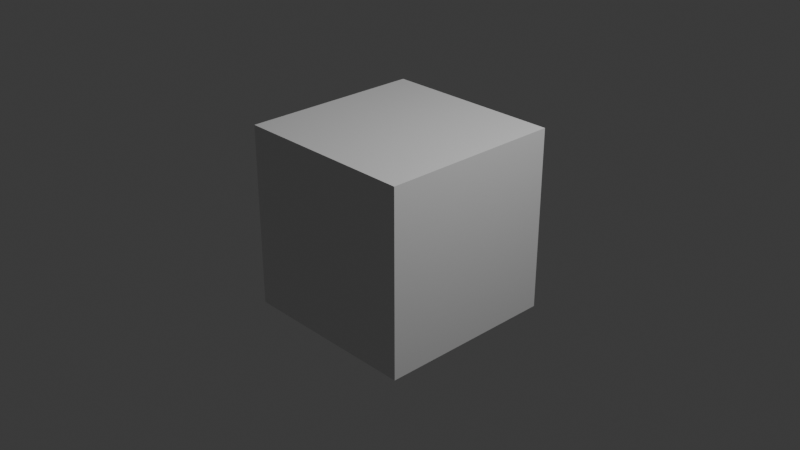 # Source: primeros_pasos.blend  (saved by Blender 4.5.90; exported with 4.5.12 LTS)
import bpy
from mathutils import Matrix  # noqa: F401  (used for matrix-valued properties, if any)

bpy.ops.wm.read_factory_settings(use_empty=True)
scene = bpy.context.scene
scene.name = 'Scene'

# ---- collections
col_collection = bpy.data.collections.new('Collection'); scene.collection.children.link(col_collection)

# ---- materials (node trees are filled in below, after node groups)
mat_material = bpy.data.materials.new('Material')
mat_material.alpha_threshold = 0.0
mat_material.roughness = 0.5
mat_material.line_color = (0.0, 0.0, 0.0, 1.0)

# ---- material node trees
mat_material.use_nodes = True; mat_material.node_tree.nodes.clear()
_N = mat_material.node_tree.nodes; _L = mat_material.node_tree.links
n0 = _N.new('ShaderNodeOutputMaterial'); n0.name = 'Material Output'; n0.location = (200, 100)
n1 = _N.new('ShaderNodeBsdfPrincipled'); n1.name = 'Principled BSDF'; n1.location = (-200, 100)
n1.inputs[3].default_value = 1.45
_L.new(n1.outputs[0], n0.inputs[0])
n0.is_active_output = True

# ---- world
world_world = bpy.data.worlds.new('World'); scene.world = world_world
world_world.use_nodes = True; world_world.node_tree.nodes.clear()
_N = world_world.node_tree.nodes; _L = world_world.node_tree.links
n0 = _N.new('ShaderNodeOutputWorld'); n0.name = 'World Output'; n0.location = (200, 100)
n1 = _N.new('ShaderNodeBackground'); n1.name = 'Background'; n1.location = (-200, 100)
n1.inputs[0].default_value = (0.05088, 0.05088, 0.05088, 1.0)
_L.new(n1.outputs[0], n0.inputs[0])
n0.is_active_output = True
world_world.color = (0.05088, 0.05088, 0.05088)
world_world.sun_shadow_jitter_overblur = 0.0

# ---- cameras
cam_camera = bpy.data.cameras.new('Camera')
cam_camera.clip_end = 100.0
cam_camera.ortho_scale = 7.314

# ---- lights
light_light = bpy.data.lights.new('Light', 'POINT')
light_light.energy = 1000.0
light_light.shadow_soft_size = 0.1

# ---- meshes
me_cube = bpy.data.meshes.new('Cube')
me_cube.from_pydata([(1.0, 1.0, 1.0), (1.0, 1.0, -1.0), (1.0, -1.0, 1.0), (1.0, -1.0, -1.0), (-1.0, 1.0, 1.0), (-1.0, 1.0, -1.0), (-1.0, -1.0, 1.0), (-1.0, -1.0, -1.0)], [], [(0, 4, 6, 2), (3, 2, 6, 7), (7, 6, 4, 5), (5, 1, 3, 7), (1, 0, 2, 3), (5, 4, 0, 1)])
_uv = me_cube.uv_layers.new(name='UVMap')
_uv.uv.foreach_set('vector', [0.625, 0.5, 0.875, 0.5, 0.875, 0.75, 0.625, 0.75, 0.375, 0.75, 0.625, 0.75, 0.625, 1.0, 0.375, 1.0, 0.375, 0.0, 0.625, 0.0, 0.625, 0.25, 0.375, 0.25, 0.125, 0.5, 0.375, 0.5, 0.375, 0.75, 0.125, 0.75, 0.375, 0.5, 0.625, 0.5, 0.625, 0.75, 0.375, 0.75, 0.375, 0.25, 0.625, 0.25, 0.625, 0.5, 0.375, 0.5])
me_cube.materials.append(mat_material)
me_cube.use_mirror_vertex_groups = False
me_cube.update()

# ---- objects
ob_cube = bpy.data.objects.new('Cube', me_cube)
ob_light = bpy.data.objects.new('Light', light_light)
ob_camera = bpy.data.objects.new('Camera', cam_camera)

# ---- transforms, parenting, visibility, modifiers, constraints
ob_cube.location = (0.0, 0.0, 0.0)
ob_cube.lock_rotations_4d = False
ob_cube.empty_display_type = 'ARROWS'
ob_cube.lineart.crease_threshold = 0.0
ob_light.location = (4.076, 1.005, 5.904)
ob_light.rotation_euler = (0.6503, 0.05522, 1.866)
ob_light.lock_rotations_4d = False
ob_light.empty_display_type = 'ARROWS'
ob_light.color = (0.0, 0.0, 0.0, 0.0)
ob_light.lineart.crease_threshold = 0.0
ob_camera.location = (7.359, -6.926, 4.958)
ob_camera.rotation_euler = (1.109, 0.0, 0.8149)
ob_camera.lock_rotations_4d = False
ob_camera.empty_display_type = 'ARROWS'
ob_camera.color = (0.0, 0.0, 0.0, 0.0)
ob_camera.display_type = 'WIRE'
ob_camera.lineart.crease_threshold = 0.0

# ---- collection membership
col_collection.objects.link(ob_cube)
col_collection.objects.link(ob_light)
col_collection.objects.link(ob_camera)

# ---- scene / render settings (as saved in the file)
scene.camera = ob_camera
scene.frame_start = 1; scene.frame_end = 250; scene.frame_set(1)
scene.render.engine = 'BLENDER_EEVEE_NEXT'
bpy.context.view_layer.update()
